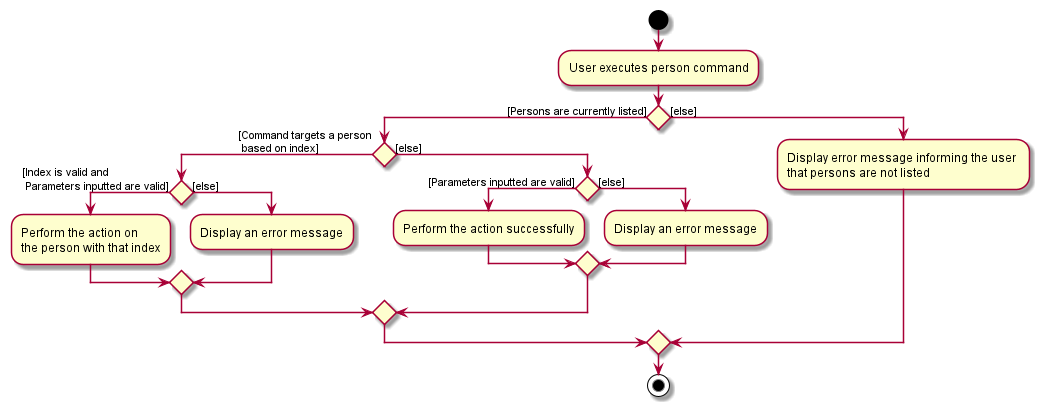

The diagram above was rendered by PlantUML. Its source (embedded in the PNG):
@startuml
start
:User executes person command;

if () then ([Persons are currently listed])
    if () then ([Command targets a person\n based on index])
        if () then ([Index is valid and\n Parameters inputted are valid])
            :Perform the action on \nthe person with that index;
        else ([else])
            :Display an error message;
        endif
    else ([else])
        if () then ([Parameters inputted are valid])
            :Perform the action successfully;
        else ([else])
            :Display an error message;
        endif
    endif
else ([else])
    :Display error message informing the user \nthat persons are not listed;
endif
stop
@enduml